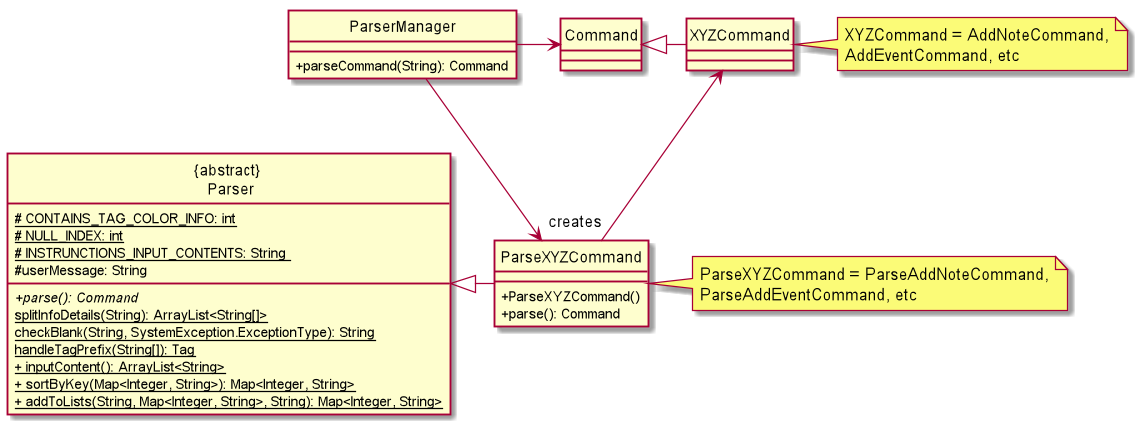

The diagram above was rendered by PlantUML. Its source (embedded in the PNG):
@startuml

hide circle
skinparam classAttributeIconSize 0

class "{abstract} \n Parser" {
<u># CONTAINS_TAG_COLOR_INFO: int</u>
<u># NULL_INDEX: int</u>
<u># INSTRUNCTIONS_INPUT_CONTENTS: String </u>
# userMessage: String
+ parse(): Command {abstract}
<u>splitInfoDetails(String): ArrayList<String[]></u>
<u>checkBlank(String, SystemException.ExceptionType): String</u>
<u>handleTagPrefix(String[]): Tag</u>
<u>+ inputContent(): ArrayList<String></u>
<u>+ sortByKey(Map<Integer, String>): Map<Integer, String></u>
<u>+ addToLists(String, Map<Integer, String>, String): Map<Integer, String></u>
}

class ParseXYZCommand {
+ ParseXYZCommand()
+ parse(): Command
}

class XYZCommand {
}

class ParserManager {
+ parseCommand(String): Command
}

ParserManager -down-> ParseXYZCommand
ParserManager -> Command

ParseXYZCommand -left|> "{abstract} \n Parser"
ParseXYZCommand "creates" --up> XYZCommand
XYZCommand -up|> Command

note right of XYZCommand
XYZCommand = AddNoteCommand,
AddEventCommand, etc
end note

note right of ParseXYZCommand
ParseXYZCommand = ParseAddNoteCommand,
ParseAddEventCommand, etc
end note

@enduml